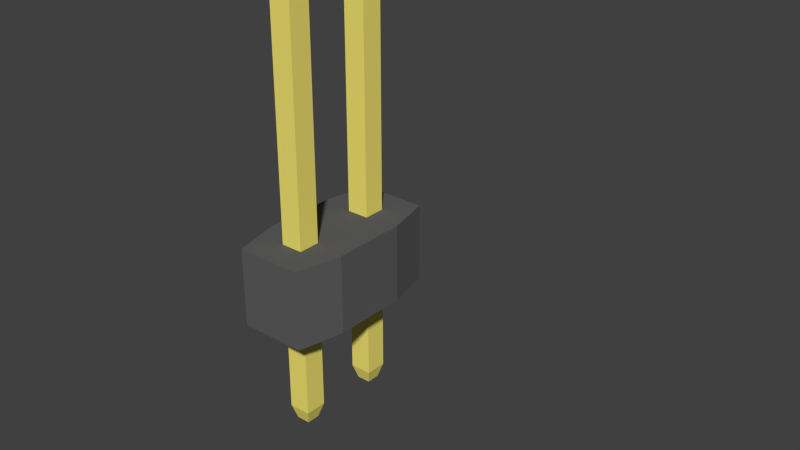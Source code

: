 # Source: 826926-2.blend  (saved by Blender 2.75.0; exported with 4.5.12 LTS)
import bpy
from mathutils import Matrix  # noqa: F401  (used for matrix-valued properties, if any)

bpy.ops.wm.read_factory_settings(use_empty=True)
scene = bpy.context.scene
scene.name = 'Scene'

# ---- collections
col_collection_1 = bpy.data.collections.new('Collection 1'); scene.collection.children.link(col_collection_1)
col_collection_2 = bpy.data.collections.new('Collection 2'); scene.collection.children.link(col_collection_2)
col_collection_2.hide_render = True
col_collection_2.hide_viewport = True

# ---- materials (node trees are filled in below, after node groups)
mat_pins = bpy.data.materials.new('Pins')
mat_pins.alpha_threshold = 0.0
mat_pins.use_transparent_shadow = False
mat_pins.diffuse_color = (0.911, 0.79, 0.169, 1.0)
mat_pins.roughness = 0.5
mat_body = bpy.data.materials.new('Body')
mat_body.alpha_threshold = 0.0
mat_body.use_transparent_shadow = False
mat_body.diffuse_color = (0.1149, 0.1149, 0.1149, 1.0)
mat_body.roughness = 0.5
mat_body.line_color = (0.0, 0.0, 0.0, 1.0)

# ---- material node trees

# ---- world
world_world = bpy.data.worlds.new('World'); scene.world = world_world
world_world.color = (0.05088, 0.05088, 0.05088)
world_world.use_sun_shadow = False
world_world.sun_shadow_jitter_overblur = 0.0
world_world.cycles.sampling_method = 'MANUAL'
world_world.cycles.sample_map_resolution = 256

# ---- meshes
me_mesh_001 = bpy.data.meshes.new('Mesh.001')
me_mesh_001.from_pydata([(-0.1993, -0.2062, 9.31), (-0.32, -0.32, 8.908), (-0.32, -0.32, 7.255), (-0.32, -0.32, 6.595), (-0.32, -0.32, 5.784), (-0.32, -0.32, 4.867), (-0.32, -0.32, 3.89), (-0.32, -0.32, 2.898), (-0.32, -0.32, 1.937), (-0.32, -0.32, 1.053), (-0.32, -0.32, 0.2902), (-0.32, -0.32, -2.967), (-0.32, 0.32, -2.967), (-0.32, 0.32, 0.06142), (-0.32, 0.32, 0.7217), (-0.32, 0.3199, 1.518), (-0.32, 0.3199, 2.41), (-0.32, 0.3199, 3.356), (-0.32, 0.3199, 4.318), (-0.32, 0.3199, 5.255), (-0.32, 0.3199, 6.125), (-0.32, 0.3199, 6.89), (-0.32, 0.3199, 8.908), (-0.1993, 0.1924, 9.31), (-0.1993, 0.1544, 9.31), (-0.1993, 0.1169, 9.31), (-0.1993, 0.08012, 9.31), (-0.1993, 0.04405, 9.31), (-0.1993, 0.00882, 9.31), (-0.1993, -0.02547, 9.31), (-0.1993, -0.05873, 9.31), (-0.1993, -0.09087, 9.31), (-0.1993, -0.1218, 9.31), (-0.1993, -0.1514, 9.31), (-0.1993, -0.1795, 9.31), (0.1993, -0.2062, 9.31), (0.32, -0.32, 8.908), (0.32, -0.32, 7.255), (0.32, -0.32, 6.595), (0.32, -0.32, 5.784), (0.32, -0.32, 4.867), (0.32, -0.32, 3.89), (0.32, -0.32, 2.898), (0.32, -0.32, 1.937), (0.32, -0.32, 1.053), (0.32, -0.32, 0.2902), (0.32, -0.32, -2.967), (0.1977, 0.1977, -3.39), (0.1977, -0.1977, -3.39), (-0.1977, 0.1977, -3.39), (-0.1977, -0.1977, -3.39), (0.32, 0.32, -2.967), (0.32, 0.32, 0.06142), (0.32, 0.32, 0.7217), (0.32, 0.3199, 1.518), (0.32, 0.3199, 2.41), (0.32, 0.3199, 3.356), (0.32, 0.3199, 4.318), (0.32, 0.3199, 5.255), (0.32, 0.3199, 6.125), (0.32, 0.3199, 6.89), (0.32, 0.3199, 8.908), (0.1993, 0.1924, 9.31), (0.1993, 0.1544, 9.31), (0.1993, 0.1169, 9.31), (0.1993, 0.08012, 9.31), (0.1993, 0.04405, 9.31), (0.1993, 0.00882, 9.31), (0.1993, -0.02547, 9.31), (0.1993, -0.05873, 9.31), (0.1993, -0.09087, 9.31), (0.1993, -0.1218, 9.31), (0.1993, -0.1514, 9.31), (0.1993, -0.1795, 9.31)], [], [(3, 38, 37, 2), (21, 60, 59, 20), (4, 39, 38, 3), (22, 61, 60, 21), (5, 40, 39, 4), (23, 62, 61, 22), (6, 41, 40, 5), (24, 63, 62, 23), (7, 42, 41, 6), (25, 64, 63, 24), (8, 43, 42, 7), (26, 65, 64, 25), (9, 44, 43, 8), (27, 66, 65, 26), (10, 45, 44, 9), (28, 67, 66, 27), (11, 46, 45, 10), (29, 68, 67, 28), (30, 69, 68, 29), (31, 70, 69, 30), (32, 71, 70, 31), (33, 72, 71, 32), (34, 73, 72, 33), (0, 35, 73, 34), (51, 46, 48, 47), (46, 11, 50, 48), (12, 51, 47, 49), (13, 52, 51, 12), (11, 12, 49, 50), (14, 53, 52, 13), (15, 54, 53, 14), (16, 55, 54, 15), (17, 56, 55, 16), (49, 47, 48, 50), (18, 57, 56, 17), (1, 36, 35, 0), (19, 58, 57, 18), (2, 37, 36, 1), (20, 59, 58, 19), (0, 34, 33, 32, 31, 30, 29, 28, 27, 26, 25, 24, 23, 22, 1), (22, 21, 20, 19, 18, 17, 16, 15, 14, 13, 12, 11, 10, 9, 8, 7, 6, 5, 4, 3, 2, 1), (35, 36, 61, 62, 63, 64, 65, 66, 67, 68, 69, 70, 71, 72, 73), (61, 36, 37, 38, 39, 40, 41, 42, 43, 44, 45, 46, 51, 52, 53, 54, 55, 56, 57, 58, 59, 60)])
me_mesh_001.materials.append(mat_pins)
me_mesh_001.use_remesh_preserve_volume = False
me_mesh_001.use_remesh_preserve_attributes = False
me_mesh_001.use_mirror_vertex_groups = False
me_mesh_001.update()
me_mesh_059 = bpy.data.meshes.new('Mesh.059')
me_mesh_059.from_pydata([(-0.1993, -0.2062, 9.31), (-0.32, -0.32, 8.908), (-0.32, -0.32, 7.255), (-0.32, -0.32, 6.595), (-0.32, -0.32, 5.784), (-0.32, -0.32, 4.867), (-0.32, -0.32, 3.89), (-0.32, -0.32, 2.898), (-0.32, -0.32, 1.937), (-0.32, -0.32, 1.053), (-0.32, -0.32, 0.2902), (-0.32, -0.32, -2.967), (-0.32, 0.32, -2.967), (-0.32, 0.32, 0.06142), (-0.32, 0.32, 0.7217), (-0.32, 0.3199, 1.518), (-0.32, 0.3199, 2.41), (-0.32, 0.3199, 3.356), (-0.32, 0.3199, 4.318), (-0.32, 0.3199, 5.255), (-0.32, 0.3199, 6.125), (-0.32, 0.3199, 6.89), (-0.32, 0.3199, 8.908), (-0.1993, 0.1924, 9.31), (-0.1993, 0.1544, 9.31), (-0.1993, 0.1169, 9.31), (-0.1993, 0.08012, 9.31), (-0.1993, 0.04405, 9.31), (-0.1993, 0.00882, 9.31), (-0.1993, -0.02547, 9.31), (-0.1993, -0.05873, 9.31), (-0.1993, -0.09087, 9.31), (-0.1993, -0.1218, 9.31), (-0.1993, -0.1514, 9.31), (-0.1993, -0.1795, 9.31), (0.1993, -0.2062, 9.31), (0.32, -0.32, 8.908), (0.32, -0.32, 7.255), (0.32, -0.32, 6.595), (0.32, -0.32, 5.784), (0.32, -0.32, 4.867), (0.32, -0.32, 3.89), (0.32, -0.32, 2.898), (0.32, -0.32, 1.937), (0.32, -0.32, 1.053), (0.32, -0.32, 0.2902), (0.32, -0.32, -2.967), (0.1977, 0.1977, -3.39), (0.1977, -0.1977, -3.39), (-0.1977, 0.1977, -3.39), (-0.1977, -0.1977, -3.39), (0.32, 0.32, -2.967), (0.32, 0.32, 0.06142), (0.32, 0.32, 0.7217), (0.32, 0.3199, 1.518), (0.32, 0.3199, 2.41), (0.32, 0.3199, 3.356), (0.32, 0.3199, 4.318), (0.32, 0.3199, 5.255), (0.32, 0.3199, 6.125), (0.32, 0.3199, 6.89), (0.32, 0.3199, 8.908), (0.1993, 0.1924, 9.31), (0.1993, 0.1544, 9.31), (0.1993, 0.1169, 9.31), (0.1993, 0.08012, 9.31), (0.1993, 0.04405, 9.31), (0.1993, 0.00882, 9.31), (0.1993, -0.02547, 9.31), (0.1993, -0.05873, 9.31), (0.1993, -0.09087, 9.31), (0.1993, -0.1218, 9.31), (0.1993, -0.1514, 9.31), (0.1993, -0.1795, 9.31)], [], [(3, 38, 37, 2), (21, 60, 59, 20), (4, 39, 38, 3), (22, 61, 60, 21), (5, 40, 39, 4), (23, 62, 61, 22), (6, 41, 40, 5), (24, 63, 62, 23), (7, 42, 41, 6), (25, 64, 63, 24), (8, 43, 42, 7), (26, 65, 64, 25), (9, 44, 43, 8), (27, 66, 65, 26), (10, 45, 44, 9), (28, 67, 66, 27), (11, 46, 45, 10), (29, 68, 67, 28), (30, 69, 68, 29), (31, 70, 69, 30), (32, 71, 70, 31), (33, 72, 71, 32), (34, 73, 72, 33), (0, 35, 73, 34), (51, 46, 48, 47), (46, 11, 50, 48), (12, 51, 47, 49), (13, 52, 51, 12), (11, 12, 49, 50), (14, 53, 52, 13), (15, 54, 53, 14), (16, 55, 54, 15), (17, 56, 55, 16), (49, 47, 48, 50), (18, 57, 56, 17), (1, 36, 35, 0), (19, 58, 57, 18), (2, 37, 36, 1), (20, 59, 58, 19), (0, 34, 33, 32, 31, 30, 29, 28, 27, 26, 25, 24, 23, 22, 1), (22, 21, 20, 19, 18, 17, 16, 15, 14, 13, 12, 11, 10, 9, 8, 7, 6, 5, 4, 3, 2, 1), (35, 36, 61, 62, 63, 64, 65, 66, 67, 68, 69, 70, 71, 72, 73), (61, 36, 37, 38, 39, 40, 41, 42, 43, 44, 45, 46, 51, 52, 53, 54, 55, 56, 57, 58, 59, 60)])
me_mesh_059.materials.append(mat_pins)
me_mesh_059.use_remesh_preserve_volume = False
me_mesh_059.use_remesh_preserve_attributes = False
me_mesh_059.use_mirror_vertex_groups = False
me_mesh_059.update()
me_cube_009 = bpy.data.meshes.new('Cube.009')
me_cube_009.from_pydata([(-0.7573, -1.0, -1.0), (-0.7573, -1.0, 1.0), (-0.7573, 1.0, -1.0), (-0.7573, 1.0, 1.0), (0.7573, -1.0, -1.0), (0.7573, -1.0, 1.0), (0.7573, 1.0, -1.0), (0.7573, 1.0, 1.0), (0.7573, 1.0, 0.0), (1.0, 0.0, 1.0), (0.7573, -1.0, 0.0), (1.0, 0.0, -1.0), (1.0, 0.0, 0.0), (0.7573, 1.0, -0.5), (1.0, -0.4508, 1.0), (0.7573, -1.0, -0.5), (1.0, 0.4508, -1.0), (0.7573, 1.0, 0.5), (1.0, 0.4508, 1.0), (0.7573, -1.0, 0.5), (1.0, -0.4508, -1.0), (1.0, 0.0, -0.5), (1.0, 0.0, 0.5), (1.0, 0.4508, 0.0), (1.0, -0.4508, 0.0), (1.0, -0.4508, 0.5), (1.0, 0.4508, 0.5), (1.0, 0.4508, -0.5), (1.0, -0.4508, -0.5), (-0.7573, -1.0, 0.0), (-1.0, 0.0, 1.0), (-0.7573, 1.0, 0.0), (-1.0, 0.0, -1.0), (-1.0, 0.0, 0.0), (-0.7573, -1.0, 0.5), (-1.0, 0.4508, 1.0), (-0.7573, 1.0, -0.5), (-1.0, -0.4508, -1.0), (-0.7573, -1.0, -0.5), (-1.0, -0.4508, 1.0), (-0.7573, 1.0, 0.5), (-1.0, 0.4508, -1.0), (-1.0, 0.0, -0.5), (-1.0, 0.0, 0.5), (-1.0, -0.4508, 0.0), (-1.0, 0.4508, 0.0), (-1.0, 0.4508, 0.5), (-1.0, -0.4508, 0.5), (-1.0, -0.4508, -0.5), (-1.0, 0.4508, -0.5)], [], [(49, 36, 2, 41), (3, 7, 17, 8, 13, 6, 2, 36, 31, 40), (28, 15, 4, 20), (5, 1, 34, 29, 38, 0, 4, 15, 10, 19), (0, 37, 32, 41, 2, 6, 16, 11, 20, 4), (5, 14, 9, 18, 7, 3, 35, 30, 39, 1), (27, 21, 11, 16), (26, 22, 12, 23), (25, 19, 10, 24), (22, 25, 24, 12), (9, 14, 25, 22), (14, 5, 19, 25), (17, 26, 23, 8), (7, 18, 26, 17), (18, 9, 22, 26), (13, 27, 16, 6), (8, 23, 27, 13), (23, 12, 21, 27), (21, 28, 20, 11), (12, 24, 28, 21), (24, 10, 15, 28), (48, 42, 32, 37), (47, 43, 33, 44), (46, 40, 31, 45), (43, 46, 45, 33), (30, 35, 46, 43), (35, 3, 40, 46), (34, 47, 44, 29), (1, 39, 47, 34), (39, 30, 43, 47), (38, 48, 37, 0), (29, 44, 48, 38), (44, 33, 42, 48), (42, 49, 41, 32), (33, 45, 49, 42), (45, 31, 36, 49)])
me_cube_009.materials.append(mat_body)
me_cube_009.use_remesh_preserve_volume = False
me_cube_009.use_remesh_preserve_attributes = False
me_cube_009.use_mirror_vertex_groups = False
me_cube_009.update()

# ---- curves / text
cu_beziercurve_001 = bpy.data.curves.new('BezierCurve.001', 'CURVE')
cu_beziercurve_001.dimensions = '3D'
_sp = cu_beziercurve_001.splines.new('BEZIER'); _sp.bezier_points.add(7)
_sp.bezier_points.foreach_set('co', [0.0, 1.634, 3.735, 0.0, 1.634, -4.892, 0.0, 2.971, -5.995, 0.0, 5.664, -5.995, 0.0, 5.664, -5.355, 0.0, 2.861, -5.355, 0.0, 2.274, -4.895, 0.0, 2.274, 3.735])
_sp.bezier_points.foreach_set('handle_left', [-1.02e-16, 1.8, 3.735, -1.02e-16, 1.634, -3.85, -1.02e-16, 2.251, -5.995, -1.02e-16, 4.917, -5.995, -1.02e-16, 5.664, -5.781, -1.02e-16, 3.367, -5.355, -1.02e-16, 2.274, -5.206, -1.02e-16, 2.274, 2.436])
_sp.bezier_points.foreach_set('handle_right', [-1.02e-16, 1.634, 3.395, -1.02e-16, 1.634, -5.736, -1.02e-16, 3.471, -5.995, -1.02e-16, 5.664, -5.63, -1.02e-16, 5.39, -5.355, -1.02e-16, 2.427, -5.355, -1.02e-16, 2.274, -4.312, -1.02e-16, 2.028, 3.735])
_sp.order_u = 0
_sp.order_v = 0
_sp.use_cyclic_u = True
cu_beziercurve_001.use_path = True
cu_beziercurve_001.use_path_clamp = True
cu_beziercurve_001.bevel_resolution = 0
cu_beziercurve_001.fill_mode = 'HALF'

# ---- objects
ob_beziercurve_000 = bpy.data.objects.new('BezierCurve.000', me_mesh_001)
ob_beziercurve_010 = bpy.data.objects.new('BezierCurve.010', me_mesh_059)
ob_cube_008 = bpy.data.objects.new('Cube.008', me_cube_009)
ob_beziercurve_001 = bpy.data.objects.new('BezierCurve.001', cu_beziercurve_001)

# ---- transforms, parenting, visibility, modifiers, constraints
ob_beziercurve_000.location = (0.0, 0.0, 0.1902)
ob_beziercurve_000.rotation_euler = (0.0, -0.0, 3.142)
ob_beziercurve_000.lineart.crease_threshold = 0.0
ob_beziercurve_010.location = (0.0, -2.54, 0.1902)
ob_beziercurve_010.rotation_euler = (0.0, -0.0, 3.142)
ob_beziercurve_010.lineart.crease_threshold = 0.0
ob_cube_008.location = (0.0, -1.27, 1.145)
ob_cube_008.scale = (1.27, 2.44, 1.145)
ob_cube_008.lineart.crease_threshold = 0.0
ob_beziercurve_001.location = (1.02e-16, -1.954, 5.995)
ob_beziercurve_001.lineart.crease_threshold = 0.0

# ---- collection membership
col_collection_1.objects.link(ob_beziercurve_000)
col_collection_1.objects.link(ob_beziercurve_010)
col_collection_1.objects.link(ob_cube_008)
col_collection_2.objects.link(ob_beziercurve_001)

# ---- scene / render settings (as saved in the file)
scene.frame_start = 1; scene.frame_end = 250; scene.frame_set(1)
scene.render.engine = 'BLENDER_EEVEE_NEXT'
scene.render.resolution_percentage = 50
scene.render.dither_intensity = 0.0
scene.cycles.use_denoising = False
scene.cycles.samples = 10
scene.cycles.sampling_pattern = 'TABULATED_SOBOL'
scene.cycles.light_sampling_threshold = 0.0
scene.cycles.use_adaptive_sampling = False
scene.cycles.use_light_tree = False
scene.cycles.blur_glossy = 0.0
scene.cycles.pixel_filter_type = 'GAUSSIAN'
scene.cycles.sample_clamp_indirect = 0.0
scene.view_settings.view_transform = 'Standard'
bpy.context.view_layer.update()

# ---- added for rendering (the .blend has no active camera and no usable light): camera, sun
cam_auto = bpy.data.cameras.new('AutoCamera')
cam_auto.lens = 50.0
cam_auto.sensor_width = 36.0
cam_auto.clip_end = 1000.0
ob_auto_camera = bpy.data.objects.new('AutoCamera', cam_auto)
scene.collection.objects.link(ob_auto_camera)
ob_auto_camera.location = (18.1817, -20.3411, 15.7977)
ob_auto_camera.rotation_euler = (1.09748, -7.21219e-08, 0.694738)
scene.camera = ob_auto_camera
light_auto_sun = bpy.data.lights.new('AutoSun', 'SUN')
light_auto_sun.energy = 3.0
light_auto_sun.angle = 0.0523599
ob_auto_sun = bpy.data.objects.new('AutoSun', light_auto_sun)
scene.collection.objects.link(ob_auto_sun)
ob_auto_sun.rotation_euler = (0.872665, 0.174533, 0.523599)
bpy.context.view_layer.update()
